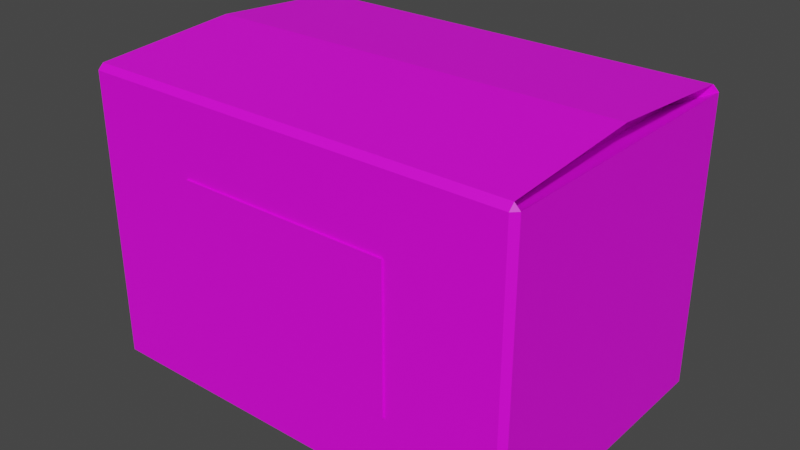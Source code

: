 # Source: documentBox.blend  (saved by Blender 3.4.6; exported with 4.5.12 LTS)
import bpy
from mathutils import Matrix  # noqa: F401  (used for matrix-valued properties, if any)

bpy.ops.wm.read_factory_settings(use_empty=True)
scene = bpy.context.scene
scene.name = 'Scene'

# ---- collections
col_collection = bpy.data.collections.new('Collection'); scene.collection.children.link(col_collection)

# ---- images (referenced by path relative to the original .blend; pixels are not part of the script)
import os
ASSET_DIR = os.environ.get("B2B_ASSET_DIR", "")  # directory of the original .blend (textures are referenced by path, not embedded)
HERE = os.path.dirname(os.path.abspath(__file__))  # packed textures are extracted next to this script under _unpacked/

def load_image(name, relpath, width, height, colorspace="sRGB"):
    """Load a texture the original file referenced (path relative to the .blend, or extracted next to this script)."""
    p = next((c for c in (os.path.join(HERE, relpath), os.path.join(ASSET_DIR, relpath)) if relpath and os.path.exists(c)), "")
    if p:
        img = bpy.data.images.load(p, check_existing=True)
        img.name = name
    else:  # same state as the original file: an image datablock whose file is absent (Cycles renders it pink)
        img = bpy.data.images.new(name, width, height)
        img.source = "FILE"
        img.filepath = "//" + (relpath or name)
    img.colorspace_settings.name = colorspace
    return img
img_material_base_color = load_image('Material Base Color', 'documentBox.png', 1024, 1024, 'sRGB')

# ---- materials (node trees are filled in below, after node groups)
mat_material = bpy.data.materials.new('Material')
mat_material.alpha_threshold = 0.0
mat_material.use_transparent_shadow = False
mat_material.roughness = 0.5
mat_material.line_color = (0.0, 0.0, 0.0, 1.0)

# ---- material node trees
mat_material.use_nodes = True; mat_material.node_tree.nodes.clear()
_N = mat_material.node_tree.nodes; _L = mat_material.node_tree.links
n0 = _N.new('ShaderNodeOutputMaterial'); n0.name = 'Material Output'; n0.location = (300, 300)
n1 = _N.new('ShaderNodeBsdfPrincipled'); n1.name = 'Principled BSDF'; n1.location = (10, 300)
n1.distribution = 'GGX'
n1.subsurface_method = 'RANDOM_WALK_SKIN'
n1.inputs[3].default_value = 1.45
n1.inputs[27].default_value = (0.0, 0.0, 0.0, 1.0)
n1.inputs[28].default_value = 1.0
n2 = _N.new('ShaderNodeTexImage'); n2.name = 'Image Texture'; n2.location = (-280, 280)
n2.image = img_material_base_color
_L.new(n1.outputs[0], n0.inputs[0])
_L.new(n2.outputs[0], n1.inputs[0])
n0.is_active_output = True

# ---- world
world_world = bpy.data.worlds.new('World'); scene.world = world_world
world_world.use_nodes = True; world_world.node_tree.nodes.clear()
_N = world_world.node_tree.nodes; _L = world_world.node_tree.links
n0 = _N.new('ShaderNodeOutputWorld'); n0.name = 'World Output'; n0.location = (300, 300)
n1 = _N.new('ShaderNodeBackground'); n1.name = 'Background'; n1.location = (10, 300)
n1.inputs[0].default_value = (0.05088, 0.05088, 0.05088, 1.0)
_L.new(n1.outputs[0], n0.inputs[0])
n0.is_active_output = True
world_world.color = (0.05088, 0.05088, 0.05088)
world_world.use_sun_shadow = False
world_world.sun_shadow_jitter_overblur = 0.0

# ---- meshes
me_cube = bpy.data.meshes.new('Cube')
me_cube.from_pydata([(0.0, 0.0, 1.071), (0.0, 0.9623, 1.0), (-1.443, 0.0, 1.071), (1.443, 0.0, 1.071), (0.0, -0.9623, 1.0), (1.443, 1.0, 0.9623), (1.443, 0.9623, 1.0), (1.481, 0.9623, 0.9623), (1.443, 0.9623, -1.0), (1.443, 1.0, -0.9623), (1.481, 0.9623, -0.9623), (1.481, -0.9623, 0.9623), (1.443, -0.9623, 1.0), (1.443, -1.0, 0.9623), (1.481, -0.9623, -0.9623), (1.443, -1.0, -0.9623), (1.443, -0.9623, -1.0), (-1.443, 1.0, 0.9623), (-1.481, 0.9623, 0.9623), (-1.443, 0.9623, 1.0), (-1.481, 0.9623, -0.9623), (-1.443, 1.0, -0.9623), (-1.443, 0.9623, -1.0), (-1.481, -0.9623, 0.9623), (-1.443, -1.0, 0.9623), (-1.443, -0.9623, 1.0), (-1.443, -0.9623, -1.0), (-1.443, -1.0, -0.9623), (-1.481, -0.9623, -0.9623), (1.154, 0.9623, 0.8513), (1.154, -1.528e-08, 0.9224), (1.192, 0.9623, 0.8136), (1.192, -0.9623, 0.8136), (1.154, -0.9623, 0.8513), (-1.315, -0.9623, 0.9343), (-1.315, 6.754e-09, 1.005), (-1.353, 0.9623, 0.8966), (-1.315, 0.9623, 0.9343), (-1.353, -0.9623, 0.8966), (0.0, 1.0, -0.9623), (1.443, 1.0, 0.0), (-1.443, 1.0, 0.0), (0.0, 1.0, 0.9623), (-0.7215, 1.0, 0.4812), (0.7215, 1.0, -0.9623), (1.443, 1.0, 0.4812), (-1.443, 1.0, -0.4812), (-0.7215, 1.0, 0.9623), (-0.7215, 1.0, -0.9623), (1.443, 1.0, -0.4812), (-1.443, 1.0, 0.4812), (0.7215, 1.0, 0.9623), (0.7215, 1.0, 0.0), (-0.7215, 1.0, 0.0), (0.0, 1.0, -0.4812), (0.0, 1.0, 0.4812), (-0.7215, 1.0, 0.4812), (-0.7215, 1.0, -0.4812), (0.7215, 1.0, -0.4812), (0.7215, 1.0, 0.4812), (0.0, 1.0, 0.4812), (-0.7215, 1.0, 0.0), (-0.7215, 1.0, -0.4812), (0.0, 1.0, -0.4812), (0.7215, 1.0, -0.4812), (0.7215, 1.0, 0.0), (0.7215, 1.0, 0.4812), (0.0, 1.007, 0.4812), (0.7215, 1.007, 0.4812), (-0.7215, 1.007, 0.4812), (-0.7215, 1.007, -0.4812), (0.0, 1.007, -0.4812), (0.7215, 1.007, 0.0), (-0.7215, 1.007, 0.0), (0.7215, 1.007, -0.4812), (-1.443, -1.0, 0.0), (1.443, -1.0, 0.0), (0.0, -1.0, 0.9623), (0.0, -1.0, -0.9623), (-1.443, -1.0, 0.4812), (1.443, -1.0, -0.4812), (0.7215, -1.0, 0.9623), (-0.7215, -1.0, -0.9623), (-1.443, -1.0, -0.4812), (1.443, -1.0, 0.4812), (-0.7215, -1.0, 0.9623), (0.7215, -1.0, -0.9623), (-0.7215, -1.0, 0.0), (0.7215, -1.0, 0.0), (0.0, -1.0, -0.4812), (0.0, -1.0, 0.4812), (0.7215, -1.0, 0.4812), (0.7215, -1.0, -0.4812), (-0.7215, -1.0, -0.4812), (-0.7215, -1.0, 0.4812), (0.7215, -1.012, 0.4812), (0.0, -1.012, 0.4812), (0.7215, -1.012, 0.0), (0.7215, -1.012, -0.4812), (0.0, -1.012, -0.4812), (-0.7215, -1.012, -0.4812), (-0.7215, -1.012, 0.0), (-0.7215, -1.012, 0.4812)], [], [(22, 8, 16, 26), (28, 23, 18, 20), (10, 7, 11, 14), (5, 6, 7), (8, 9, 10), (11, 12, 13), (14, 15, 16), (17, 18, 19), (20, 21, 22), (23, 24, 25), (26, 27, 28), (22, 26, 28, 20), (8, 22, 21, 48, 39, 44, 9), (7, 10, 9, 49, 40, 45, 5), (27, 83, 75, 79, 24, 23, 28), (13, 84, 76, 80, 15, 14, 11), (17, 50, 41, 46, 21, 20, 18), (12, 4, 25, 24, 85, 77, 81, 13), (12, 11, 32, 33), (26, 16, 15, 86, 78, 82, 27), (25, 2, 35, 34), (19, 1, 6, 5, 51, 42, 47, 17), (16, 8, 10, 14), (65, 64, 74, 72), (3, 0, 2, 25, 4, 12), (6, 1, 19, 2, 0, 3), (29, 30, 33, 32, 31), (6, 3, 30, 29), (3, 12, 33, 30), (11, 7, 31, 32), (7, 6, 29, 31), (34, 35, 37, 36, 38), (2, 19, 37, 35), (23, 25, 34, 38), (19, 18, 36, 37), (18, 23, 38, 36), (55, 59, 66, 60), (43, 60, 67, 69), (53, 56, 43, 61), (64, 63, 71, 74), (57, 53, 61, 62), (54, 57, 62, 63), (61, 43, 69, 73), (48, 57, 54, 58, 44, 39), (58, 54, 63, 64), (59, 52, 65, 66), (56, 55, 60, 43), (51, 5, 45, 40, 49, 9, 44, 58, 52, 59, 55, 56, 53, 57, 48, 21, 46, 41, 50, 17, 47, 42), (70, 73, 69, 67, 68, 72, 74, 71), (66, 65, 72, 68), (62, 61, 73, 70), (52, 58, 64, 65), (63, 62, 70, 71), (60, 66, 68, 67), (92, 88, 97, 98), (94, 87, 101, 102), (87, 93, 100, 101), (93, 89, 99, 100), (98, 97, 95, 96, 102, 101, 100, 99), (86, 92, 89, 93, 82, 78), (88, 91, 95, 97), (91, 90, 96, 95), (90, 94, 102, 96), (89, 92, 98, 99), (85, 24, 79, 75, 83, 27, 82, 93, 87, 94, 90, 91, 88, 92, 86, 15, 80, 76, 84, 13, 81, 77)])
_uv = me_cube.uv_layers.new(name='UVMap')
_uv.uv.foreach_set('vector', [0.01825, 0.3918, 0.01825, 0.01825, 0.2674, 0.01825, 0.2674, 0.3918, 0.8329, 0.2625, 0.5846, 0.2625, 0.5846, 0.01337, 0.8329, 0.01337, 0.8232, 0.6628, 0.5748, 0.6628, 0.5748, 0.4137, 0.8232, 0.4137, 0.6512, 0.3581, 0.6561, 0.3532, 0.6561, 0.3584, 0.01825, 0.01825, 0.01337, 0.01825, 0.01825, 0.01337, 0.6561, 0.2892, 0.6561, 0.2945, 0.6512, 0.2896, 0.2674, 0.01337, 0.2722, 0.01825, 0.2674, 0.01825, 0.6512, 0.3216, 0.6561, 0.3212, 0.6561, 0.3265, 0.01825, 0.3967, 0.01337, 0.3918, 0.01825, 0.3918, 0.6877, 0.2945, 0.6828, 0.2941, 0.6877, 0.2892, 0.2674, 0.3918, 0.2722, 0.3918, 0.2674, 0.3967, 0.01825, 0.3918, 0.2674, 0.3918, 0.2674, 0.3967, 0.01825, 0.3967, 0.01825, 0.01825, 0.01825, 0.3918, 0.01337, 0.3918, 0.01337, 0.2984, 0.01337, 0.205, 0.01337, 0.1116, 0.01337, 0.01825, 0.299, 0.4137, 0.5481, 0.4137, 0.5481, 0.4185, 0.4858, 0.4185, 0.4235, 0.4185, 0.3613, 0.4185, 0.299, 0.4185, 0.2625, 0.4283, 0.2002, 0.4283, 0.1379, 0.4283, 0.07565, 0.4283, 0.01337, 0.4283, 0.01337, 0.4234, 0.2625, 0.4234, 0.01337, 0.8018, 0.07565, 0.8018, 0.1379, 0.8018, 0.2002, 0.8018, 0.2625, 0.8018, 0.2625, 0.8067, 0.01337, 0.8067, 0.299, 0.7921, 0.3613, 0.7921, 0.4235, 0.7921, 0.4858, 0.7921, 0.5481, 0.7921, 0.5481, 0.7969, 0.299, 0.7969, 0.553, 0.3869, 0.553, 0.2001, 0.553, 0.01337, 0.5578, 0.01337, 0.5578, 0.1068, 0.5578, 0.2001, 0.5578, 0.2935, 0.5578, 0.3869, 0.6245, 0.3313, 0.6179, 0.3334, 0.6179, 0.2913, 0.6245, 0.2892, 0.2674, 0.3918, 0.2674, 0.01825, 0.2722, 0.01825, 0.2722, 0.1116, 0.2722, 0.205, 0.2722, 0.2984, 0.2722, 0.3918, 0.9141, 0.6628, 0.9141, 0.5382, 0.9307, 0.5382, 0.9307, 0.6628, 0.3039, 0.01337, 0.3039, 0.2001, 0.3039, 0.3869, 0.299, 0.3869, 0.299, 0.2935, 0.299, 0.2001, 0.299, 0.1068, 0.299, 0.01337, 0.2674, 0.01825, 0.01825, 0.01825, 0.01825, 0.01337, 0.2674, 0.01337, 0.3556, 0.8858, 0.3556, 0.8237, 0.3565, 0.8237, 0.3565, 0.8858, 0.4284, 0.3869, 0.4284, 0.2001, 0.4284, 0.01337, 0.553, 0.01337, 0.553, 0.2001, 0.553, 0.3869, 0.3039, 0.3869, 0.3039, 0.2001, 0.3039, 0.01337, 0.4284, 0.01337, 0.4284, 0.2001, 0.4284, 0.3869, 0.9291, 0.01337, 0.9383, 0.1379, 0.9291, 0.2625, 0.9239, 0.2625, 0.9239, 0.01337, 0.8971, 0.01337, 0.8971, 0.1379, 0.8597, 0.1379, 0.8597, 0.01337, 0.8971, 0.1379, 0.8971, 0.2625, 0.8597, 0.2625, 0.8597, 0.1379, 0.8499, 0.6628, 0.8499, 0.4137, 0.8874, 0.4137, 0.8874, 0.6628, 0.5846, 0.2892, 0.5912, 0.2913, 0.5912, 0.3334, 0.5846, 0.3313, 0.926, 0.6895, 0.9351, 0.8141, 0.926, 0.9386, 0.9207, 0.9386, 0.9207, 0.6895, 0.9141, 0.5382, 0.9141, 0.4137, 0.9307, 0.4137, 0.9307, 0.5382, 0.5846, 0.3602, 0.5912, 0.3623, 0.5912, 0.3809, 0.5846, 0.3788, 0.6245, 0.3788, 0.6179, 0.3809, 0.6179, 0.3623, 0.6245, 0.3602, 0.894, 0.6895, 0.894, 0.9386, 0.8774, 0.9386, 0.8774, 0.6895, 0.6512, 0.3852, 0.6512, 0.3852, 0.6512, 0.3852, 0.6512, 0.3852, 0.965, 0.2001, 0.965, 0.1068, 0.966, 0.1068, 0.966, 0.2001, 0.6512, 0.3852, 0.6512, 0.3852, 0.6512, 0.3852, 0.6512, 0.3852, 0.9857, 0.6004, 0.9857, 0.507, 0.9866, 0.507, 0.9866, 0.6004, 0.6512, 0.3852, 0.6512, 0.3852, 0.6512, 0.3852, 0.6512, 0.3852, 0.6512, 0.3852, 0.6512, 0.3852, 0.6512, 0.3852, 0.6512, 0.3852, 0.3842, 0.8858, 0.3842, 0.9479, 0.3832, 0.9479, 0.3832, 0.8858, 0.5481, 0.6987, 0.4858, 0.6987, 0.4858, 0.6053, 0.4858, 0.5119, 0.5481, 0.5119, 0.5481, 0.6053, 0.6512, 0.3852, 0.6512, 0.3852, 0.6512, 0.3852, 0.6512, 0.3852, 0.6512, 0.3852, 0.6512, 0.3852, 0.6512, 0.3852, 0.6512, 0.3852, 0.6512, 0.3852, 0.6512, 0.3852, 0.6512, 0.3852, 0.6512, 0.3852, 0.299, 0.5119, 0.299, 0.4185, 0.3613, 0.4185, 0.4235, 0.4185, 0.4858, 0.4185, 0.5481, 0.4185, 0.5481, 0.5119, 0.4858, 0.5119, 0.4235, 0.5119, 0.3613, 0.5119, 0.3613, 0.6053, 0.3613, 0.6987, 0.4235, 0.6987, 0.4858, 0.6987, 0.5481, 0.6987, 0.5481, 0.7921, 0.4858, 0.7921, 0.4235, 0.7921, 0.3613, 0.7921, 0.299, 0.7921, 0.299, 0.6987, 0.299, 0.6053, 0.6994, 0.8763, 0.6371, 0.8763, 0.5748, 0.8763, 0.5748, 0.7829, 0.5748, 0.6895, 0.6371, 0.6895, 0.6994, 0.6895, 0.6994, 0.7829, 0.3556, 0.9479, 0.3556, 0.8858, 0.3565, 0.8858, 0.3565, 0.9479, 0.3842, 0.8237, 0.3842, 0.8858, 0.3832, 0.8858, 0.3832, 0.8237, 0.6512, 0.3852, 0.6512, 0.3852, 0.6512, 0.3852, 0.6512, 0.3852, 0.9857, 0.507, 0.9857, 0.4137, 0.9866, 0.4137, 0.9866, 0.507, 0.965, 0.1068, 0.965, 0.01337, 0.966, 0.01337, 0.966, 0.1068, 0.3005, 0.8237, 0.3005, 0.8858, 0.299, 0.8858, 0.299, 0.8237, 0.3273, 0.9479, 0.3273, 0.8858, 0.3288, 0.8858, 0.3288, 0.9479, 0.3273, 0.8858, 0.3273, 0.8237, 0.3288, 0.8237, 0.3288, 0.8858, 0.9619, 0.8763, 0.9619, 0.7829, 0.9634, 0.7829, 0.9634, 0.8763, 0.8507, 0.8763, 0.7884, 0.8763, 0.7261, 0.8763, 0.7261, 0.7829, 0.7261, 0.6895, 0.7884, 0.6895, 0.8507, 0.6895, 0.8507, 0.7829, 0.2625, 0.7084, 0.2002, 0.7084, 0.2002, 0.6151, 0.2002, 0.5217, 0.2625, 0.5217, 0.2625, 0.6151, 0.3005, 0.8858, 0.3005, 0.9479, 0.299, 0.9479, 0.299, 0.8858, 0.9574, 0.6004, 0.9574, 0.507, 0.9589, 0.507, 0.9589, 0.6004, 0.9574, 0.507, 0.9574, 0.4137, 0.9589, 0.4137, 0.9589, 0.507, 0.9619, 0.7829, 0.9619, 0.6895, 0.9634, 0.6895, 0.9634, 0.7829, 0.01337, 0.5217, 0.01337, 0.4283, 0.07565, 0.4283, 0.1379, 0.4283, 0.2002, 0.4283, 0.2625, 0.4283, 0.2625, 0.5217, 0.2002, 0.5217, 0.1379, 0.5217, 0.07565, 0.5217, 0.07565, 0.6151, 0.07565, 0.7084, 0.1379, 0.7084, 0.2002, 0.7084, 0.2625, 0.7084, 0.2625, 0.8018, 0.2002, 0.8018, 0.1379, 0.8018, 0.07565, 0.8018, 0.01337, 0.8018, 0.01337, 0.7084, 0.01337, 0.6151])
me_cube.materials.append(mat_material)
me_cube.use_mirror_vertex_groups = False
me_cube.use_paint_bone_selection = False
me_cube.use_paint_mask = True
me_cube.update()

# ---- objects
ob_cube = bpy.data.objects.new('Cube', me_cube)

# ---- transforms, parenting, visibility, modifiers, constraints
ob_cube.location = (0.0, 0.0, 0.0)
ob_cube.lock_rotations_4d = False
ob_cube.empty_display_type = 'ARROWS'
ob_cube.lineart.crease_threshold = 0.0

# ---- collection membership
col_collection.objects.link(ob_cube)

# ---- scene / render settings (as saved in the file)
scene.frame_start = 1; scene.frame_end = 250; scene.frame_set(1)
scene.render.engine = 'BLENDER_EEVEE_NEXT'
scene.cycles.sampling_pattern = 'TABULATED_SOBOL'
scene.cycles.use_light_tree = False
scene.view_settings.view_transform = 'Filmic'
bpy.context.view_layer.update()

# ---- added for rendering (the .blend has no active camera and no usable light): camera, sun
cam_auto = bpy.data.cameras.new('AutoCamera')
cam_auto.lens = 50.0
cam_auto.sensor_width = 36.0
cam_auto.clip_end = 1000.0
ob_auto_camera = bpy.data.objects.new('AutoCamera', cam_auto)
scene.collection.objects.link(ob_auto_camera)
ob_auto_camera.location = (3.83007, -4.59846, 3.09962)
ob_auto_camera.rotation_euler = (1.09748, -7.21219e-08, 0.694738)
scene.camera = ob_auto_camera
light_auto_sun = bpy.data.lights.new('AutoSun', 'SUN')
light_auto_sun.energy = 3.0
light_auto_sun.angle = 0.0523599
ob_auto_sun = bpy.data.objects.new('AutoSun', light_auto_sun)
scene.collection.objects.link(ob_auto_sun)
ob_auto_sun.rotation_euler = (0.872665, 0.174533, 0.523599)
bpy.context.view_layer.update()
